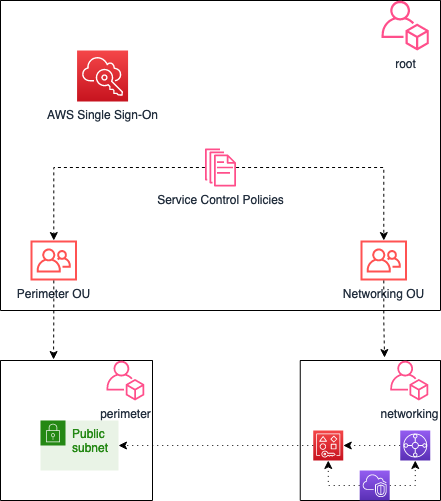

The diagram above was exported from draw.io. Its source (the exported page's mxGraphModel, read from the mxfile embedded in the PNG):
<mxGraphModel dx="1298" dy="682" grid="1" gridSize="10" guides="1" tooltips="1" connect="1" arrows="1" fold="1" page="1" pageScale="1" pageWidth="850" pageHeight="1100" math="0" shadow="0">
  <root>
    <mxCell id="0" />
    <mxCell id="1" parent="0" />
    <mxCell id="csrMZ0opu0RkEJ2Ew3az-4" value="" style="swimlane;startSize=0;" parent="1" vertex="1">
      <mxGeometry x="90" y="80" width="440" height="310" as="geometry" />
    </mxCell>
    <mxCell id="csrMZ0opu0RkEJ2Ew3az-5" value="root" style="sketch=0;outlineConnect=0;fontColor=#232F3E;gradientColor=none;fillColor=#FF4F8B;strokeColor=none;dashed=0;verticalLabelPosition=bottom;verticalAlign=top;align=center;html=1;fontSize=12;fontStyle=0;aspect=fixed;pointerEvents=1;shape=mxgraph.aws4.organizations_account;" parent="csrMZ0opu0RkEJ2Ew3az-4" vertex="1">
      <mxGeometry x="381" width="47.44" height="50" as="geometry" />
    </mxCell>
    <mxCell id="csrMZ0opu0RkEJ2Ew3az-6" value="AWS Single Sign-On" style="sketch=0;points=[[0,0,0],[0.25,0,0],[0.5,0,0],[0.75,0,0],[1,0,0],[0,1,0],[0.25,1,0],[0.5,1,0],[0.75,1,0],[1,1,0],[0,0.25,0],[0,0.5,0],[0,0.75,0],[1,0.25,0],[1,0.5,0],[1,0.75,0]];outlineConnect=0;fontColor=#232F3E;gradientColor=#F54749;gradientDirection=north;fillColor=#C7131F;strokeColor=#ffffff;dashed=0;verticalLabelPosition=bottom;verticalAlign=top;align=center;html=1;fontSize=12;fontStyle=0;aspect=fixed;shape=mxgraph.aws4.resourceIcon;resIcon=mxgraph.aws4.single_sign_on;" parent="csrMZ0opu0RkEJ2Ew3az-4" vertex="1">
      <mxGeometry x="76.57" y="50" width="51" height="51" as="geometry" />
    </mxCell>
    <mxCell id="csrMZ0opu0RkEJ2Ew3az-11" value="Perimeter OU" style="sketch=0;outlineConnect=0;fontColor=#232F3E;gradientColor=none;fillColor=#FF5252;strokeColor=none;dashed=0;verticalLabelPosition=bottom;verticalAlign=top;align=center;html=1;fontSize=12;fontStyle=0;aspect=fixed;pointerEvents=1;shape=mxgraph.aws4.organizations_organizational_unit;" parent="csrMZ0opu0RkEJ2Ew3az-4" vertex="1">
      <mxGeometry x="30" y="240" width="46.57" height="40" as="geometry" />
    </mxCell>
    <mxCell id="csrMZ0opu0RkEJ2Ew3az-10" value="Networking OU" style="sketch=0;outlineConnect=0;fontColor=#232F3E;gradientColor=none;fillColor=#FF5252;strokeColor=none;dashed=0;verticalLabelPosition=bottom;verticalAlign=top;align=center;html=1;fontSize=12;fontStyle=0;aspect=fixed;pointerEvents=1;shape=mxgraph.aws4.organizations_organizational_unit;" parent="csrMZ0opu0RkEJ2Ew3az-4" vertex="1">
      <mxGeometry x="360" y="240" width="46.57" height="40" as="geometry" />
    </mxCell>
    <mxCell id="TdTIzMkaNFC85U7RqQJk-2" style="edgeStyle=orthogonalEdgeStyle;rounded=0;orthogonalLoop=1;jettySize=auto;html=1;dashed=1;" edge="1" parent="csrMZ0opu0RkEJ2Ew3az-4" source="csrMZ0opu0RkEJ2Ew3az-16" target="csrMZ0opu0RkEJ2Ew3az-11">
      <mxGeometry relative="1" as="geometry" />
    </mxCell>
    <mxCell id="TdTIzMkaNFC85U7RqQJk-3" style="edgeStyle=orthogonalEdgeStyle;rounded=0;orthogonalLoop=1;jettySize=auto;html=1;dashed=1;" edge="1" parent="csrMZ0opu0RkEJ2Ew3az-4" source="csrMZ0opu0RkEJ2Ew3az-16" target="csrMZ0opu0RkEJ2Ew3az-10">
      <mxGeometry relative="1" as="geometry" />
    </mxCell>
    <mxCell id="csrMZ0opu0RkEJ2Ew3az-16" value="Service Control Policies" style="sketch=0;outlineConnect=0;fontColor=#232F3E;gradientColor=none;fillColor=#FF4F8B;strokeColor=none;dashed=0;verticalLabelPosition=bottom;verticalAlign=top;align=center;html=1;fontSize=12;fontStyle=0;aspect=fixed;pointerEvents=1;shape=mxgraph.aws4.documents;" parent="csrMZ0opu0RkEJ2Ew3az-4" vertex="1">
      <mxGeometry x="204.41000000000003" y="148" width="31.18" height="38" as="geometry" />
    </mxCell>
    <mxCell id="csrMZ0opu0RkEJ2Ew3az-41" value="" style="swimlane;startSize=0;fillColor=default;strokeColor=default;fontColor=default;" parent="1" vertex="1">
      <mxGeometry x="389.75" y="440" width="140.25" height="140" as="geometry" />
    </mxCell>
    <mxCell id="csrMZ0opu0RkEJ2Ew3az-42" value="networking" style="sketch=0;outlineConnect=0;fontColor=#232F3E;gradientColor=none;fillColor=#FF4F8B;strokeColor=none;dashed=0;verticalLabelPosition=bottom;verticalAlign=top;align=center;html=1;fontSize=12;fontStyle=0;aspect=fixed;pointerEvents=1;shape=mxgraph.aws4.organizations_account;" parent="csrMZ0opu0RkEJ2Ew3az-41" vertex="1">
      <mxGeometry x="90.03" width="37.95" height="40" as="geometry" />
    </mxCell>
    <mxCell id="L6_a9N42AUCllDcQlyaP-13" style="edgeStyle=orthogonalEdgeStyle;rounded=0;orthogonalLoop=1;jettySize=auto;html=1;entryX=1;entryY=0.5;entryDx=0;entryDy=0;entryPerimeter=0;dashed=1;dashPattern=1 4;" parent="csrMZ0opu0RkEJ2Ew3az-41" source="L6_a9N42AUCllDcQlyaP-2" target="L6_a9N42AUCllDcQlyaP-8" edge="1">
      <mxGeometry relative="1" as="geometry" />
    </mxCell>
    <mxCell id="L6_a9N42AUCllDcQlyaP-2" value="" style="sketch=0;points=[[0,0,0],[0.25,0,0],[0.5,0,0],[0.75,0,0],[1,0,0],[0,1,0],[0.25,1,0],[0.5,1,0],[0.75,1,0],[1,1,0],[0,0.25,0],[0,0.5,0],[0,0.75,0],[1,0.25,0],[1,0.5,0],[1,0.75,0]];outlineConnect=0;fontColor=#232F3E;gradientColor=#945DF2;gradientDirection=north;fillColor=#5A30B5;strokeColor=#ffffff;dashed=0;verticalLabelPosition=bottom;verticalAlign=top;align=center;html=1;fontSize=12;fontStyle=0;aspect=fixed;shape=mxgraph.aws4.resourceIcon;resIcon=mxgraph.aws4.transit_gateway;" parent="csrMZ0opu0RkEJ2Ew3az-41" vertex="1">
      <mxGeometry x="100" y="70" width="30" height="30" as="geometry" />
    </mxCell>
    <mxCell id="L6_a9N42AUCllDcQlyaP-7" style="edgeStyle=orthogonalEdgeStyle;rounded=0;orthogonalLoop=1;jettySize=auto;html=1;entryX=0.5;entryY=1;entryDx=0;entryDy=0;entryPerimeter=0;dashed=1;dashPattern=1 4;" parent="csrMZ0opu0RkEJ2Ew3az-41" source="L6_a9N42AUCllDcQlyaP-3" target="L6_a9N42AUCllDcQlyaP-2" edge="1">
      <mxGeometry relative="1" as="geometry" />
    </mxCell>
    <mxCell id="L6_a9N42AUCllDcQlyaP-10" style="edgeStyle=orthogonalEdgeStyle;rounded=0;orthogonalLoop=1;jettySize=auto;html=1;entryX=0.5;entryY=1;entryDx=0;entryDy=0;entryPerimeter=0;dashed=1;dashPattern=1 4;" parent="csrMZ0opu0RkEJ2Ew3az-41" source="L6_a9N42AUCllDcQlyaP-3" target="L6_a9N42AUCllDcQlyaP-8" edge="1">
      <mxGeometry relative="1" as="geometry" />
    </mxCell>
    <mxCell id="L6_a9N42AUCllDcQlyaP-3" value="" style="sketch=0;points=[[0,0,0],[0.25,0,0],[0.5,0,0],[0.75,0,0],[1,0,0],[0,1,0],[0.25,1,0],[0.5,1,0],[0.75,1,0],[1,1,0],[0,0.25,0],[0,0.5,0],[0,0.75,0],[1,0.25,0],[1,0.5,0],[1,0.75,0]];outlineConnect=0;fontColor=#232F3E;gradientColor=#945DF2;gradientDirection=north;fillColor=#5A30B5;strokeColor=#ffffff;dashed=0;verticalLabelPosition=bottom;verticalAlign=top;align=center;html=1;fontSize=12;fontStyle=0;aspect=fixed;shape=mxgraph.aws4.resourceIcon;resIcon=mxgraph.aws4.vpc;" parent="csrMZ0opu0RkEJ2Ew3az-41" vertex="1">
      <mxGeometry x="59.45" y="110" width="30" height="30" as="geometry" />
    </mxCell>
    <mxCell id="L6_a9N42AUCllDcQlyaP-8" value="" style="sketch=0;points=[[0,0,0],[0.25,0,0],[0.5,0,0],[0.75,0,0],[1,0,0],[0,1,0],[0.25,1,0],[0.5,1,0],[0.75,1,0],[1,1,0],[0,0.25,0],[0,0.5,0],[0,0.75,0],[1,0.25,0],[1,0.5,0],[1,0.75,0]];outlineConnect=0;fontColor=#232F3E;gradientColor=#F54749;gradientDirection=north;fillColor=#C7131F;strokeColor=#ffffff;dashed=0;verticalLabelPosition=bottom;verticalAlign=top;align=center;html=1;fontSize=12;fontStyle=0;aspect=fixed;shape=mxgraph.aws4.resourceIcon;resIcon=mxgraph.aws4.resource_access_manager;" parent="csrMZ0opu0RkEJ2Ew3az-41" vertex="1">
      <mxGeometry x="13" y="70" width="30" height="30" as="geometry" />
    </mxCell>
    <mxCell id="csrMZ0opu0RkEJ2Ew3az-51" value="" style="swimlane;startSize=0;fillColor=default;strokeColor=default;fontColor=default;" parent="1" vertex="1">
      <mxGeometry x="90" y="440" width="152" height="140" as="geometry" />
    </mxCell>
    <mxCell id="csrMZ0opu0RkEJ2Ew3az-52" value="perimeter" style="sketch=0;outlineConnect=0;fontColor=#232F3E;gradientColor=none;fillColor=#FF4F8B;strokeColor=none;dashed=0;verticalLabelPosition=bottom;verticalAlign=top;align=center;html=1;fontSize=12;fontStyle=0;aspect=fixed;pointerEvents=1;shape=mxgraph.aws4.organizations_account;" parent="csrMZ0opu0RkEJ2Ew3az-51" vertex="1">
      <mxGeometry x="106" width="37.95" height="40" as="geometry" />
    </mxCell>
    <mxCell id="L6_a9N42AUCllDcQlyaP-16" value="Public subnet" style="points=[[0,0],[0.25,0],[0.5,0],[0.75,0],[1,0],[1,0.25],[1,0.5],[1,0.75],[1,1],[0.75,1],[0.5,1],[0.25,1],[0,1],[0,0.75],[0,0.5],[0,0.25]];outlineConnect=0;gradientColor=none;html=1;whiteSpace=wrap;fontSize=12;fontStyle=0;shape=mxgraph.aws4.group;grIcon=mxgraph.aws4.group_security_group;grStroke=0;strokeColor=#248814;fillColor=#E9F3E6;verticalAlign=top;align=left;spacingLeft=30;fontColor=#248814;dashed=0;" parent="csrMZ0opu0RkEJ2Ew3az-51" vertex="1">
      <mxGeometry x="39.99999999999997" y="60" width="78" height="50" as="geometry" />
    </mxCell>
    <mxCell id="L6_a9N42AUCllDcQlyaP-17" style="edgeStyle=orthogonalEdgeStyle;rounded=0;orthogonalLoop=1;jettySize=auto;html=1;entryX=1;entryY=0.5;entryDx=0;entryDy=0;dashed=1;dashPattern=1 4;" parent="1" source="L6_a9N42AUCllDcQlyaP-8" target="L6_a9N42AUCllDcQlyaP-16" edge="1">
      <mxGeometry relative="1" as="geometry" />
    </mxCell>
    <mxCell id="TdTIzMkaNFC85U7RqQJk-4" style="edgeStyle=orthogonalEdgeStyle;rounded=0;orthogonalLoop=1;jettySize=auto;html=1;entryX=0.349;entryY=-0.007;entryDx=0;entryDy=0;entryPerimeter=0;dashed=1;" edge="1" parent="1" source="csrMZ0opu0RkEJ2Ew3az-11" target="csrMZ0opu0RkEJ2Ew3az-51">
      <mxGeometry relative="1" as="geometry" />
    </mxCell>
    <mxCell id="TdTIzMkaNFC85U7RqQJk-5" style="edgeStyle=orthogonalEdgeStyle;rounded=0;orthogonalLoop=1;jettySize=auto;html=1;entryX=0.601;entryY=-0.021;entryDx=0;entryDy=0;entryPerimeter=0;dashed=1;" edge="1" parent="1" source="csrMZ0opu0RkEJ2Ew3az-10" target="csrMZ0opu0RkEJ2Ew3az-41">
      <mxGeometry relative="1" as="geometry" />
    </mxCell>
  </root>
</mxGraphModel>